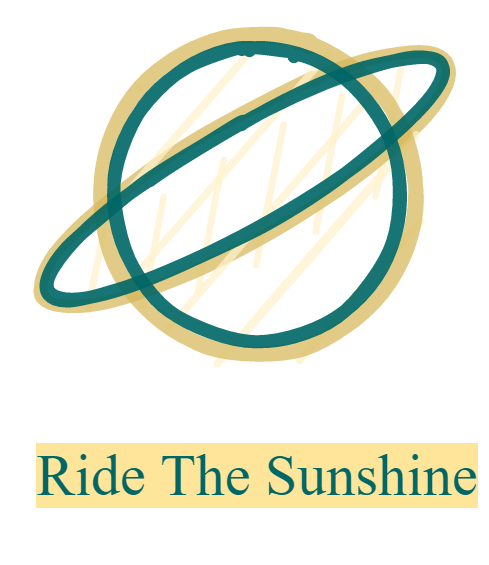

The diagram above was exported from draw.io. Its source (the exported page's mxGraphModel, read from the mxfile embedded in the PNG):
<mxGraphModel dx="3000" dy="5480" grid="1" gridSize="10" guides="1" tooltips="1" connect="1" arrows="1" fold="1" page="1" pageScale="1" pageWidth="827" pageHeight="1169" math="0" shadow="0">
  <root>
    <mxCell id="0" />
    <mxCell id="1" parent="0" />
    <mxCell id="2" value="" style="ellipse;whiteSpace=wrap;html=1;strokeColor=#d6b656;strokeWidth=13;fillColor=#fff2cc;opacity=70;rotation=-30;sketch=1;" vertex="1" parent="1">
      <mxGeometry x="-1490" y="-2085" width="474.33" height="120" as="geometry" />
    </mxCell>
    <mxCell id="3" value="" style="ellipse;whiteSpace=wrap;html=1;aspect=fixed;fillColor=#fff2cc;strokeWidth=15;strokeColor=#d6b656;sketch=1;opacity=70;" vertex="1" parent="1">
      <mxGeometry x="-1400" y="-2170" width="320" height="320" as="geometry" />
    </mxCell>
    <mxCell id="4" value="" style="ellipse;whiteSpace=wrap;html=1;aspect=fixed;opacity=90;fillColor=none;strokeWidth=13;strokeColor=#006666;sketch=1;" vertex="1" parent="1">
      <mxGeometry x="-1385" y="-2155" width="290" height="290" as="geometry" />
    </mxCell>
    <mxCell id="5" value="" style="ellipse;whiteSpace=wrap;html=1;strokeColor=#006666;strokeWidth=13;fillColor=none;opacity=90;rotation=-30;sketch=1;" vertex="1" parent="1">
      <mxGeometry x="-1482.68" y="-2075" width="460" height="97.5" as="geometry" />
    </mxCell>
    <mxCell id="6" value="&lt;font face=&quot;Inter&quot; data-font-src=&quot;&amp;lt;link rel=&amp;#34;preconnect&amp;#34; href=&amp;#34;https://fonts.googleapis.com&amp;#34;&amp;gt; &amp;lt;link rel=&amp;#34;preconnect&amp;#34; href=&amp;#34;https://fonts.gstatic.com&amp;#34; crossorigin&amp;gt; &amp;lt;link href=&amp;#34;https://fonts.googleapis.com/css2?family=Inter:wght@500&amp;amp;display=swap&amp;#34; rel=&amp;#34;stylesheet&amp;#34;&amp;gt;&quot; style=&quot;background-color: rgb(255 , 229 , 153) ; font-size: 58px&quot; color=&quot;#006666&quot;&gt;Ride The Sunshine&lt;/font&gt;" style="text;html=1;strokeColor=none;fillColor=none;align=center;verticalAlign=middle;whiteSpace=wrap;rounded=0;sketch=1;opacity=70;" vertex="1" parent="1">
      <mxGeometry x="-1465" y="-1818.75" width="450" height="178.75" as="geometry" />
    </mxCell>
  </root>
</mxGraphModel>